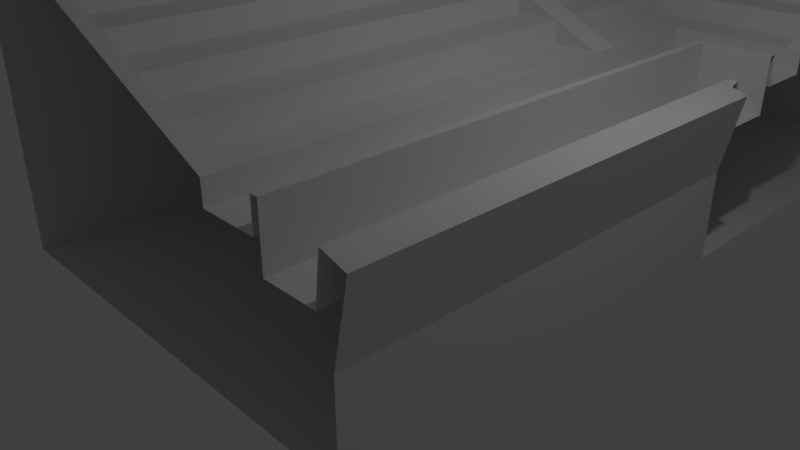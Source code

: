 # Source: stadium_bricks.blend  (saved by Blender 2.78.0; exported with 4.5.12 LTS)
import bpy
from mathutils import Matrix  # noqa: F401  (used for matrix-valued properties, if any)

bpy.ops.wm.read_factory_settings(use_empty=True)
scene = bpy.context.scene
scene.name = 'Scene'

# ---- collections
col_collection_1 = bpy.data.collections.new('Collection 1'); scene.collection.children.link(col_collection_1)

# ---- world
world_world = bpy.data.worlds.new('World'); scene.world = world_world
world_world.color = (0.05088, 0.05088, 0.05088)
world_world.use_sun_shadow = False
world_world.sun_shadow_jitter_overblur = 0.0
world_world.cycles.sampling_method = 'MANUAL'

# ---- cameras
cam_camera = bpy.data.cameras.new('Camera')
cam_camera.clip_end = 100.0
cam_camera.lens = 35.0
cam_camera.sensor_width = 32.0
cam_camera.sensor_height = 18.0
cam_camera.ortho_scale = 7.314
cam_camera.dof.focus_distance = 0.0
cam_camera.dof.aperture_fstop = 128.0

# ---- lights
light_lamp = bpy.data.lights.new('Lamp', 'POINT')
light_lamp.transmission_factor = 0.0
light_lamp.cutoff_distance = 30.0
light_lamp.energy = 100.0
light_lamp.shadow_buffer_clip_start = 1.001
light_lamp.shadow_soft_size = 0.1
light_lamp.shadow_maximum_resolution = 0.006
light_lamp.use_absolute_resolution = True

# ---- meshes
me_plane_003 = bpy.data.meshes.new('Plane.003')
me_plane_003.from_pydata([(0.6996, -0.6996, 0.5667), (-1.0, -1.0, 0.0), (-0.4539, 0.4539, 1.183), (0.1961, -0.1961, 0.8826), (-1.031, 1.0, 1.911), (-1.031, 0.9333, 1.911), (0.9328, -0.9328, -2.153e-12), (-0.9346, 0.9346, 2.085), (-1.0, 1.0, 1.649), (0.4127, -0.4127, 0.7826), (0.9574, -1.0, 0.7667), (0.9333, -1.0, 0.5667), (0.7, -1.0, 0.5667), (0.7, -1.0, 0.8159), (0.6667, -1.0, 0.8159), (0.6667, -0.9333, 0.8159), (0.6667, -1.0, 0.6826), (0.6667, -0.9333, 0.6826), (0.4127, -0.9333, 0.6826), (0.4127, -1.0, 0.6826), (0.4127, -1.0, 0.7826), (0.1961, -1.0, 0.8826), (-0.02061, -1.0, 0.9826), (-0.2373, -1.0, 1.083), (-0.4539, -1.0, 1.183), (-0.7874, -0.9333, 1.183), (-0.7874, -1.0, 1.183), (-0.5758, -0.9333, 2.068), (-0.5758, -1.0, 2.068), (-0.07711, -0.9333, 2.147), (-0.07711, -1.0, 2.147), (0.324, -1.0, 2.202), (0.3625, -1.0, 2.369), (-0.1176, -1.0, 2.379), (-1.031, -0.9333, 1.911), (-1.031, -1.0, 1.911), (-0.9358, -0.9333, 2.085), (-0.9358, -1.0, 2.085), (-0.6039, -0.9333, 2.295), (-0.6039, -1.0, 2.295), (0.4312, -1.0, 2.281), (-0.7874, -1.0, 1.511), (-1.0, -1.0, 1.649), (-0.7874, -0.9333, 1.511), (-1.0, -0.9333, 1.649), (-0.5786, -0.9333, 1.954), (-0.5786, -1.0, 1.954), (-0.4758, -0.9333, 1.897), (-0.4758, -1.0, 1.897), (-0.887, -1.0, 1.649), (-0.887, -0.9333, 1.649), (-1.0, -0.9333, 0.0), (-1.0, 0.9333, 0.0), (0.6663, -0.6663, 0.6826), (0.7, -0.9333, 0.5667), (0.7, -0.9333, 0.8159), (0.4127, -0.9333, 0.7826), (0.1961, -0.9333, 0.7826), (0.1961, -0.9333, 0.8826), (-0.02061, -0.9333, 0.8826), (-0.02061, -0.9333, 0.9826), (-0.2373, -0.9333, 0.9826), (-0.2373, -0.9333, 1.083), (-0.4539, -0.9333, 1.083), (-0.4539, -0.9333, 1.183), (0.324, -0.9333, 2.202), (-0.9336, 0.9333, 0.0), (0.3625, -0.9333, 2.369), (-0.1176, -0.9333, 2.379), (0.4312, -0.9333, 2.281), (-0.7874, -0.9333, 1.649), (-1.0, 0.9333, 1.649), (0.4312, -0.4305, 2.281), (0.6663, -0.6663, 0.8159), (1.0, -1.0, 0.7534), (-0.1178, 0.1178, 2.379), (-0.6041, 0.6041, 2.295), (0.6996, -0.6996, 0.8159), (0.957, -0.957, 0.7667), (-0.9999, 0.9999, 1.968), (0.3622, -0.3622, 2.369), (-0.07711, 0.07669, 2.147), (-0.9334, 0.9334, 1.945), (-0.5758, 0.5755, 2.068), (0.324, -0.3245, 2.202), (0.4127, -0.4127, 0.6826), (-0.2373, 0.2373, 0.9826), (-0.4539, 0.4539, 1.083), (-1.0, 1.0, -1.554e-15), (1.0, -1.0, 2.22e-16), (1.0, 1.0, -7.451e-09), (-1.0, 1.031, 1.911), (-0.9333, 1.031, 1.911), (-0.02061, 0.02061, 0.9826), (-0.2373, 0.2373, 1.083), (-0.9333, 0.9333, 1.649), (1.0, -0.9574, 0.7667), (1.0, -0.9333, 0.5667), (0.9333, -0.9333, 0.5667), (1.0, -0.7, 0.5667), (1.0, -0.7, 0.8159), (1.0, -0.6667, 0.8159), (0.9333, -0.6667, 0.8159), (1.0, -0.6667, 0.6826), (0.9333, -0.6667, 0.6826), (0.9333, -0.4127, 0.6826), (1.0, -0.4127, 0.6826), (1.0, -0.4127, 0.7826), (1.0, -0.1961, 0.8826), (1.0, 0.02061, 0.9826), (1.0, 0.2373, 1.083), (1.0, 0.4539, 1.183), (0.9333, 0.7874, 1.183), (1.0, 0.7874, 1.183), (0.9333, 0.5758, 2.068), (1.0, 0.5758, 2.068), (0.9333, 0.07711, 2.147), (1.0, 0.07711, 2.147), (1.0, -0.324, 2.202), (1.0, -0.3625, 2.369), (1.0, 0.1176, 2.379), (0.9333, 1.031, 1.911), (1.0, 1.031, 1.911), (0.9333, 0.9358, 2.085), (1.0, 0.9358, 2.085), (0.9333, 0.6039, 2.295), (1.0, 0.6039, 2.295), (1.0, -0.4312, 2.281), (1.0, 0.7874, 1.511), (1.0, 1.0, 1.649), (0.9333, 0.7874, 1.511), (0.9333, 1.0, 1.649), (0.9333, 0.5786, 1.954), (1.0, 0.5786, 1.954), (0.9333, 0.4758, 1.897), (1.0, 0.4758, 1.897), (1.0, 0.887, 1.649), (0.9333, 0.887, 1.649), (0.9333, 1.0, -7.202e-09), (-0.9333, 1.0, -2.484e-10), (0.9333, -0.7, 0.5667), (0.9333, -0.7, 0.8159), (0.9333, -0.4127, 0.7826), (0.9333, -0.1961, 0.7826), (0.9333, -0.1961, 0.8826), (0.9333, 0.02061, 0.8826), (0.9333, 0.02061, 0.9826), (0.9333, 0.2373, 0.9826), (0.9333, 0.2373, 1.083), (0.9333, 0.4539, 1.083), (0.9333, 0.4539, 1.183), (0.9333, -0.324, 2.202), (-0.9333, 0.9336, -1.136e-12), (0.9333, -0.3625, 2.369), (0.9333, 0.1176, 2.379), (0.9333, -0.4312, 2.281), (0.9333, 0.7874, 1.649), (-0.9333, 1.0, 1.649), (0.4305, -0.4312, 2.281), (-0.07669, 0.07711, 2.147), (-0.5755, 0.5758, 2.068), (0.3245, -0.324, 2.202), (0.1961, -0.1961, 0.7826), (-0.02061, 0.02061, 0.8826), (-0.7874, 0.7874, 1.649), (-0.7874, 0.7874, 1.183)], [], [(52, 88, 66), (1, 51, 6, 89), (5, 7, 79, 4), (88, 52, 71, 8), (8, 71, 95), (17, 18, 19, 16), (54, 55, 13, 12), (55, 15, 14, 13), (15, 17, 16, 14), (98, 54, 12, 11), (18, 56, 20, 19), (60, 62, 23, 22), (24, 23, 62, 64), (56, 58, 21, 20), (58, 60, 22, 21), (64, 25, 26, 24), (27, 29, 47, 45), (29, 65, 31, 30), (69, 67, 32, 40), (67, 68, 33, 32), (28, 35, 34, 27), (35, 37, 36, 34), (37, 39, 38, 36), (68, 38, 39, 33), (65, 69, 40, 31), (25, 43, 41, 26), (51, 1, 42, 44), (43, 47, 48, 41), (29, 30, 48, 47), (28, 27, 45, 46), (42, 49, 50, 44), (45, 50, 49, 46), (51, 52, 66, 6), (0, 54, 98), (27, 34, 5, 82, 83), (34, 36, 7, 5), (36, 38, 76, 7), (44, 50, 95, 71), (52, 51, 44, 71), (4, 82, 5), (70, 47, 43), (47, 70, 45), (50, 45, 70), (54, 0, 77, 55), (59, 60, 58), (57, 58, 56), (61, 62, 60), (63, 64, 62), (78, 98, 11, 10), (77, 73, 15, 55), (75, 76, 38, 68), (74, 78, 10), (72, 80, 67, 69), (80, 75, 68, 67), (83, 81, 29, 27), (81, 84, 65, 29), (84, 72, 69, 65), (18, 85, 9, 56), (58, 57, 162, 3), (60, 59, 163, 93), (62, 61, 86, 94), (2, 64, 63, 87), (94, 87, 63, 62), (93, 86, 61, 60), (3, 163, 59, 58), (57, 56, 9, 162), (18, 17, 53, 85), (17, 15, 73, 53), (70, 43, 164), (64, 2, 165, 25), (164, 95, 50, 70), (25, 165, 164, 43), (139, 152, 88), (90, 89, 6, 138), (92, 91, 79, 7), (88, 8, 157, 139), (8, 95, 157), (104, 103, 106, 105), (140, 99, 100, 141), (141, 100, 101, 102), (102, 101, 103, 104), (98, 97, 99, 140), (105, 106, 107, 142), (146, 109, 110, 148), (111, 150, 148, 110), (142, 107, 108, 144), (144, 108, 109, 146), (150, 111, 113, 112), (114, 132, 134, 116), (116, 117, 118, 151), (155, 127, 119, 153), (153, 119, 120, 154), (115, 114, 121, 122), (122, 121, 123, 124), (124, 123, 125, 126), (154, 120, 126, 125), (151, 118, 127, 155), (112, 113, 128, 130), (138, 131, 129, 90), (130, 128, 135, 134), (116, 134, 135, 117), (115, 133, 132, 114), (129, 131, 137, 136), (132, 133, 136, 137), (138, 6, 152, 139), (0, 98, 140), (114, 160, 82, 92, 121), (121, 92, 7, 123), (123, 7, 76, 125), (131, 157, 95, 137), (139, 157, 131, 138), (91, 92, 82), (156, 130, 134), (134, 132, 156), (137, 156, 132), (140, 141, 77, 0), (145, 144, 146), (143, 142, 144), (147, 146, 148), (149, 148, 150), (78, 96, 97, 98), (77, 141, 102, 73), (75, 154, 125, 76), (74, 96, 78), (158, 155, 153, 80), (80, 153, 154, 75), (160, 114, 116, 159), (159, 116, 151, 161), (161, 151, 155, 158), (105, 142, 9, 85), (144, 3, 162, 143), (146, 93, 163, 145), (148, 94, 86, 147), (2, 87, 149, 150), (94, 148, 149, 87), (93, 146, 147, 86), (3, 144, 145, 163), (143, 162, 9, 142), (105, 85, 53, 104), (104, 53, 73, 102), (156, 164, 130), (150, 112, 165, 2), (164, 156, 137, 95), (112, 130, 164, 165), (79, 91, 4), (91, 82, 4)])
me_plane_003.use_remesh_preserve_volume = False
me_plane_003.use_remesh_preserve_attributes = False
me_plane_003.use_mirror_vertex_groups = False
me_plane_003.update()
me_plane_001 = bpy.data.meshes.new('Plane.001')
me_plane_001.from_pydata([(1.0, 0.9333, 0.0), (-1.0, 1.0, 0.0), (1.0, 1.0, 0.0), (1.0, 0.9333, 0.4), (1.0, 1.0, 0.4), (1.067, 1.0, 0.7333), (0.9574, 1.0, 0.7667), (0.9333, 1.0, 0.5667), (0.7, 1.0, 0.5667), (0.7, 0.9333, 0.8159), (0.7, 1.0, 0.8159), (0.6667, 0.9333, 0.8159), (0.6667, 1.0, 0.8159), (0.6667, 0.9333, 0.6826), (0.6667, 1.0, 0.6826), (0.4127, 1.0, 0.6826), (0.4127, 0.9333, 0.6826), (0.4127, 1.0, 0.7826), (0.4127, 0.9333, 0.7826), (1.067, -1.0, 0.7333), (0.1961, 1.0, 0.8826), (0.1961, 0.9333, 0.8826), (1.0, -0.9333, 0.4), (1.0, -1.0, 0.4), (-0.02061, 1.0, 0.9826), (-0.02061, 0.9333, 0.9826), (1.0, -0.9333, 0.0), (-0.2373, 1.0, 1.083), (-0.2373, 0.9333, 1.083), (1.0, -1.0, 0.0), (-1.0, -1.0, 0.0), (-0.4539, 1.0, 1.183), (-0.4539, 0.9333, 1.183), (-0.7874, 1.0, 1.183), (-0.5758, 1.0, 2.068), (-0.5758, 0.9333, 2.068), (-0.07711, 1.0, 2.147), (0.324, 1.0, 2.202), (0.324, 0.9333, 2.202), (0.3625, 1.0, 2.369), (-0.1176, 1.0, 2.379), (-0.1176, 0.9333, 2.379), (-1.031, 1.0, 1.911), (-1.031, 0.9333, 1.911), (-0.9358, 1.0, 2.085), (-0.9358, 0.9333, 2.085), (-0.6039, 1.0, 2.295), (-0.6039, 0.9333, 2.295), (0.4312, 0.9333, 2.281), (0.4312, 1.0, 2.281), (-0.7874, 0.9333, 1.511), (-0.7874, 1.0, 1.511), (-1.0, 1.0, 1.649), (-0.5786, 1.0, 1.954), (-0.5786, 0.9333, 1.954), (-0.4758, 1.0, 1.897), (-0.4758, 0.9333, 1.897), (-0.887, 0.9333, 1.649), (-0.887, 1.0, 1.649), (0.9574, -1.0, 0.7667), (0.9574, -0.9333, 0.7667), (0.9333, -1.0, 0.5667), (0.9333, -0.9333, 0.5667), (0.7, -1.0, 0.5667), (0.7, -1.0, 0.8159), (0.6667, -1.0, 0.8159), (0.6667, -0.9333, 0.8159), (0.6667, -1.0, 0.6826), (0.6667, -0.9333, 0.6826), (0.4127, -0.9333, 0.6826), (0.4127, -1.0, 0.6826), (0.4127, -1.0, 0.7826), (0.1961, -1.0, 0.8826), (-0.02061, -1.0, 0.9826), (-0.2373, -1.0, 1.083), (-0.4539, -1.0, 1.183), (-0.7874, -0.9333, 1.183), (-0.7874, -1.0, 1.183), (-0.5758, -0.9333, 2.068), (-0.5758, -1.0, 2.068), (-0.07711, -0.9333, 2.147), (-0.07711, -1.0, 2.147), (0.324, -1.0, 2.202), (0.3625, -1.0, 2.369), (-0.1176, -1.0, 2.379), (-1.031, -0.9333, 1.911), (-1.031, -1.0, 1.911), (-0.9358, -0.9333, 2.085), (-0.9358, -1.0, 2.085), (-0.6039, -0.9333, 2.295), (-0.6039, -1.0, 2.295), (0.4312, -1.0, 2.281), (-0.7874, -1.0, 1.511), (-1.0, -1.0, 1.649), (-0.7874, -0.9333, 1.511), (-1.0, -0.9333, 1.649), (-0.5786, -0.9333, 1.954), (-0.5786, -1.0, 1.954), (-0.4758, -0.9333, 1.897), (-0.4758, -1.0, 1.897), (-0.887, -1.0, 1.649), (-0.887, -0.9333, 1.649), (-1.0, -0.9333, 0.0), (-1.0, 0.9333, 0.0), (1.067, -0.9333, 0.7333), (1.067, 0.9333, 0.7333), (0.9574, 0.9333, 0.7667), (0.9333, 0.9333, 0.5667), (0.7, -0.9333, 0.5667), (0.7, 0.9333, 0.5667), (0.7, -0.9333, 0.8159), (0.4127, -0.9333, 0.7826), (0.1961, 0.9333, 0.7826), (0.1961, -0.9333, 0.7826), (0.1961, -0.9333, 0.8826), (-0.02061, 0.9333, 0.8826), (-0.02061, -0.9333, 0.8826), (-0.02061, -0.9333, 0.9826), (-0.2373, 0.9333, 0.9826), (-0.2373, -0.9333, 0.9826), (-0.2373, -0.9333, 1.083), (-0.4539, 0.9333, 1.083), (-0.4539, -0.9333, 1.083), (-0.4539, -0.9333, 1.183), (-0.7874, 0.9333, 1.183), (-0.07711, 0.9333, 2.147), (0.324, -0.9333, 2.202), (0.3625, 0.9333, 2.369), (0.3625, -0.9333, 2.369), (-0.1176, -0.9333, 2.379), (0.4312, -0.9333, 2.281), (-0.7874, -0.9333, 1.649), (-0.7874, 0.9333, 1.649), (-1.0, 0.9333, 1.649)], [], [(103, 1, 2, 0), (2, 4, 3, 0), (4, 5, 105, 3), (5, 6, 106, 105), (6, 7, 107, 106), (14, 15, 16, 13), (8, 10, 9, 109), (10, 12, 11, 9), (12, 14, 13, 11), (7, 8, 109, 107), (15, 17, 18, 16), (22, 104, 19, 23), (104, 60, 59, 19), (30, 102, 26, 29), (26, 22, 23, 29), (24, 27, 28, 25), (32, 28, 27, 31), (17, 20, 21, 18), (20, 24, 25, 21), (31, 33, 124, 32), (36, 37, 38, 125), (49, 39, 127, 48), (39, 40, 41, 127), (35, 43, 42, 34), (43, 45, 44, 42), (45, 47, 46, 44), (40, 46, 47, 41), (37, 49, 48, 38), (56, 132, 50), (33, 51, 50, 124), (1, 103, 133, 52), (51, 55, 56, 50), (36, 125, 56, 55), (125, 35, 54, 56), (35, 34, 53, 54), (133, 57, 58, 52), (53, 58, 57, 54), (60, 62, 61, 59), (68, 69, 70, 67), (108, 110, 64, 63), (110, 66, 65, 64), (66, 68, 67, 65), (62, 108, 63, 61), (69, 111, 71, 70), (117, 120, 74, 73), (75, 74, 120, 123), (111, 114, 72, 71), (114, 117, 73, 72), (123, 76, 77, 75), (78, 80, 98, 96), (80, 126, 82, 81), (130, 128, 83, 91), (128, 129, 84, 83), (79, 86, 85, 78), (86, 88, 87, 85), (88, 90, 89, 87), (129, 89, 90, 84), (126, 130, 91, 82), (76, 94, 92, 77), (102, 30, 93, 95), (94, 98, 99, 92), (80, 81, 99, 98), (79, 78, 96, 97), (93, 100, 101, 95), (96, 101, 100, 97), (102, 103, 0, 26), (0, 3, 22, 26), (3, 105, 104, 22), (105, 106, 60, 104), (106, 107, 62, 60), (13, 16, 69, 68), (109, 9, 110, 108), (9, 11, 66, 110), (11, 13, 68, 66), (107, 109, 108, 62), (16, 18, 111, 69), (18, 112, 113, 111), (112, 21, 114, 113), (21, 115, 116, 114), (115, 25, 117, 116), (25, 118, 119, 117), (118, 28, 120, 119), (28, 121, 122, 120), (121, 32, 123, 122), (32, 124, 76, 123), (35, 125, 80, 78), (125, 38, 126, 80), (48, 127, 128, 130), (127, 41, 129, 128), (78, 85, 43, 35), (85, 87, 45, 43), (87, 89, 47, 45), (41, 47, 89, 129), (38, 48, 130, 126), (95, 131, 132, 133), (124, 132, 131, 76), (103, 102, 95, 133), (132, 54, 57), (54, 132, 56), (131, 98, 94), (98, 131, 96), (101, 96, 131), (28, 32, 121), (25, 28, 118), (21, 25, 115), (18, 21, 112), (116, 117, 114), (113, 114, 111), (119, 120, 117), (122, 123, 120)])
me_plane_001.use_remesh_preserve_volume = False
me_plane_001.use_remesh_preserve_attributes = False
me_plane_001.use_mirror_vertex_groups = False
me_plane_001.update()

# ---- objects
ob_brick_angle = bpy.data.objects.new('brick_angle', me_plane_003)
ob_brick_straight = bpy.data.objects.new('brick_straight', me_plane_001)
ob_lamp = bpy.data.objects.new('Lamp', light_lamp)
ob_camera = bpy.data.objects.new('Camera', cam_camera)

# ---- transforms, parenting, visibility, modifiers, constraints
ob_brick_angle.location = (0.0, 6.0, 0.0)
ob_brick_angle.scale = (3.0, 3.0, 3.0)
ob_brick_angle.lineart.crease_threshold = 0.0
ob_brick_straight.location = (0.0, 0.0, 0.0)
ob_brick_straight.scale = (3.0, 3.0, 3.0)
ob_brick_straight.lineart.crease_threshold = 0.0
ob_lamp.location = (4.076, 1.005, 5.904)
ob_lamp.rotation_euler = (0.6503, 0.05522, 1.866)
ob_lamp.lock_rotations_4d = False
ob_lamp.empty_display_type = 'ARROWS'
ob_lamp.color = (0.0, 0.0, 0.0, 0.0)
ob_lamp.lineart.crease_threshold = 0.0
ob_camera.location = (7.481, -6.508, 5.344)
ob_camera.rotation_euler = (1.109, 0.0, 0.8149)
ob_camera.lock_rotations_4d = False
ob_camera.empty_display_type = 'ARROWS'
ob_camera.color = (0.0, 0.0, 0.0, 0.0)
ob_camera.display_type = 'WIRE'
ob_camera.lineart.crease_threshold = 0.0

# ---- collection membership
col_collection_1.objects.link(ob_brick_angle)
col_collection_1.objects.link(ob_brick_straight)
col_collection_1.objects.link(ob_lamp)
col_collection_1.objects.link(ob_camera)

# ---- scene / render settings (as saved in the file)
scene.camera = ob_camera
scene.frame_start = 1; scene.frame_end = 250; scene.frame_set(1)
scene.render.engine = 'BLENDER_EEVEE_NEXT'
scene.render.resolution_percentage = 50
scene.render.dither_intensity = 0.0
scene.cycles.use_denoising = False
scene.cycles.samples = 128
scene.cycles.sampling_pattern = 'TABULATED_SOBOL'
scene.cycles.light_sampling_threshold = 0.0
scene.cycles.use_adaptive_sampling = False
scene.cycles.use_light_tree = False
scene.cycles.blur_glossy = 0.0
scene.cycles.sample_clamp_indirect = 0.0
scene.view_settings.view_transform = 'Standard'
bpy.context.view_layer.update()

